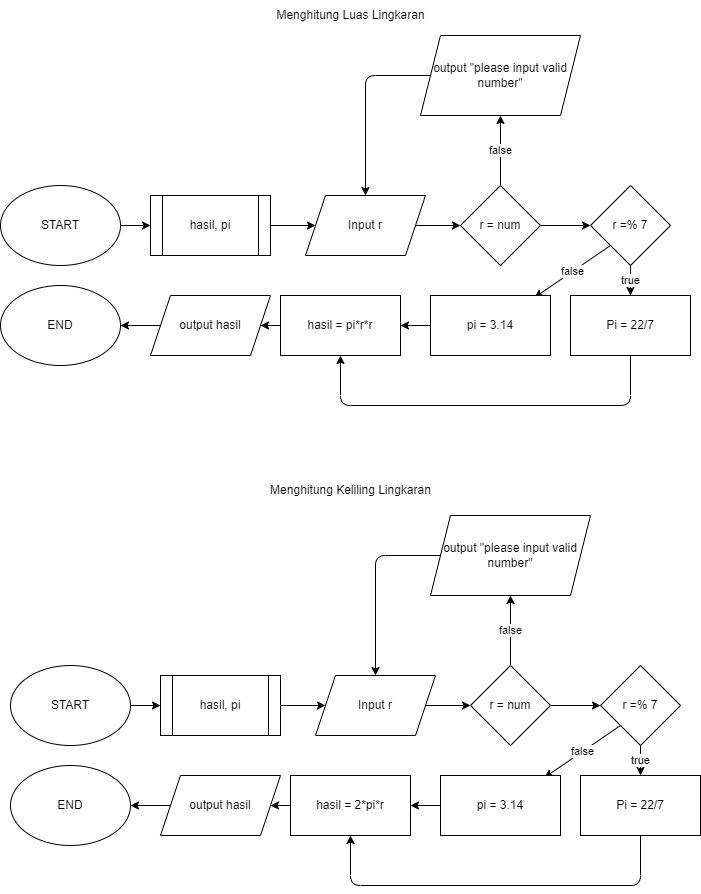

The diagram above was exported from draw.io. Its source (the exported page's mxGraphModel, read from the mxfile embedded in the PNG):
<mxGraphModel dx="784" dy="563" grid="1" gridSize="10" guides="1" tooltips="1" connect="1" arrows="1" fold="1" page="1" pageScale="1" pageWidth="850" pageHeight="1100" math="0" shadow="0">
  <root>
    <mxCell id="0" />
    <mxCell id="1" parent="0" />
    <mxCell id="10" value="" style="edgeStyle=none;html=1;" parent="1" source="2" target="7" edge="1">
      <mxGeometry relative="1" as="geometry" />
    </mxCell>
    <mxCell id="2" value="START" style="ellipse;whiteSpace=wrap;html=1;" parent="1" vertex="1">
      <mxGeometry x="60" y="220" width="120" height="80" as="geometry" />
    </mxCell>
    <mxCell id="12" value="" style="edgeStyle=none;html=1;" parent="1" source="3" target="11" edge="1">
      <mxGeometry relative="1" as="geometry" />
    </mxCell>
    <mxCell id="3" value="Input r" style="shape=parallelogram;perimeter=parallelogramPerimeter;whiteSpace=wrap;html=1;fixedSize=1;" parent="1" vertex="1">
      <mxGeometry x="365" y="230" width="120" height="60" as="geometry" />
    </mxCell>
    <mxCell id="9" value="" style="edgeStyle=none;html=1;" parent="1" source="7" target="3" edge="1">
      <mxGeometry relative="1" as="geometry" />
    </mxCell>
    <mxCell id="7" value="hasil, pi" style="shape=process;whiteSpace=wrap;html=1;backgroundOutline=1;" parent="1" vertex="1">
      <mxGeometry x="210" y="230" width="120" height="60" as="geometry" />
    </mxCell>
    <mxCell id="14" value="false" style="edgeStyle=none;html=1;" parent="1" source="11" target="13" edge="1">
      <mxGeometry relative="1" as="geometry" />
    </mxCell>
    <mxCell id="54" value="" style="edgeStyle=none;html=1;" parent="1" source="11" target="53" edge="1">
      <mxGeometry relative="1" as="geometry" />
    </mxCell>
    <mxCell id="11" value="r = num" style="rhombus;whiteSpace=wrap;html=1;" parent="1" vertex="1">
      <mxGeometry x="520" y="220" width="80" height="80" as="geometry" />
    </mxCell>
    <mxCell id="3y9N2vOkkK7y7WOd7iPy-93" style="edgeStyle=none;html=1;exitX=0;exitY=0.5;exitDx=0;exitDy=0;entryX=0.5;entryY=0;entryDx=0;entryDy=0;" parent="1" source="13" target="3" edge="1">
      <mxGeometry relative="1" as="geometry">
        <Array as="points">
          <mxPoint x="425" y="110" />
        </Array>
      </mxGeometry>
    </mxCell>
    <mxCell id="13" value="output &quot;please input valid number&quot;" style="shape=parallelogram;perimeter=parallelogramPerimeter;whiteSpace=wrap;html=1;fixedSize=1;" parent="1" vertex="1">
      <mxGeometry x="480" y="70" width="160" height="80" as="geometry" />
    </mxCell>
    <mxCell id="56" value="true" style="edgeStyle=none;html=1;" parent="1" source="53" target="55" edge="1">
      <mxGeometry relative="1" as="geometry" />
    </mxCell>
    <mxCell id="60" value="false" style="edgeStyle=none;html=1;exitX=0;exitY=1;exitDx=0;exitDy=0;entryX=0.867;entryY=0.033;entryDx=0;entryDy=0;entryPerimeter=0;" parent="1" source="53" target="59" edge="1">
      <mxGeometry relative="1" as="geometry" />
    </mxCell>
    <mxCell id="53" value="r =% 7" style="rhombus;whiteSpace=wrap;html=1;" parent="1" vertex="1">
      <mxGeometry x="650" y="220" width="80" height="80" as="geometry" />
    </mxCell>
    <mxCell id="64" style="edgeStyle=none;html=1;exitX=0.5;exitY=1;exitDx=0;exitDy=0;entryX=0.5;entryY=1;entryDx=0;entryDy=0;" parent="1" source="55" target="61" edge="1">
      <mxGeometry relative="1" as="geometry">
        <Array as="points">
          <mxPoint x="690" y="440" />
          <mxPoint x="400" y="440" />
        </Array>
      </mxGeometry>
    </mxCell>
    <mxCell id="55" value="Pi = 22/7" style="whiteSpace=wrap;html=1;" parent="1" vertex="1">
      <mxGeometry x="630" y="330" width="120" height="60" as="geometry" />
    </mxCell>
    <mxCell id="62" value="" style="edgeStyle=none;html=1;" parent="1" source="59" target="61" edge="1">
      <mxGeometry relative="1" as="geometry" />
    </mxCell>
    <mxCell id="59" value="pi = 3.14" style="rounded=0;whiteSpace=wrap;html=1;" parent="1" vertex="1">
      <mxGeometry x="490" y="330" width="120" height="60" as="geometry" />
    </mxCell>
    <mxCell id="66" style="edgeStyle=none;html=1;exitX=0;exitY=0.5;exitDx=0;exitDy=0;" parent="1" source="61" target="65" edge="1">
      <mxGeometry relative="1" as="geometry" />
    </mxCell>
    <mxCell id="61" value="hasil = pi*r*r" style="rounded=0;whiteSpace=wrap;html=1;" parent="1" vertex="1">
      <mxGeometry x="340" y="330" width="120" height="60" as="geometry" />
    </mxCell>
    <mxCell id="68" value="" style="edgeStyle=none;html=1;" parent="1" source="65" target="67" edge="1">
      <mxGeometry relative="1" as="geometry" />
    </mxCell>
    <mxCell id="65" value="output hasil" style="shape=parallelogram;perimeter=parallelogramPerimeter;whiteSpace=wrap;html=1;fixedSize=1;" parent="1" vertex="1">
      <mxGeometry x="210" y="330" width="120" height="60" as="geometry" />
    </mxCell>
    <mxCell id="67" value="END" style="ellipse;whiteSpace=wrap;html=1;" parent="1" vertex="1">
      <mxGeometry x="60" y="320" width="120" height="80" as="geometry" />
    </mxCell>
    <mxCell id="70" value="" style="edgeStyle=none;html=1;" parent="1" source="71" target="75" edge="1">
      <mxGeometry relative="1" as="geometry" />
    </mxCell>
    <mxCell id="71" value="START" style="ellipse;whiteSpace=wrap;html=1;" parent="1" vertex="1">
      <mxGeometry x="70" y="700" width="120" height="80" as="geometry" />
    </mxCell>
    <mxCell id="72" value="" style="edgeStyle=none;html=1;" parent="1" source="73" target="78" edge="1">
      <mxGeometry relative="1" as="geometry" />
    </mxCell>
    <mxCell id="73" value="Input r" style="shape=parallelogram;perimeter=parallelogramPerimeter;whiteSpace=wrap;html=1;fixedSize=1;" parent="1" vertex="1">
      <mxGeometry x="375" y="710" width="120" height="60" as="geometry" />
    </mxCell>
    <mxCell id="74" value="" style="edgeStyle=none;html=1;" parent="1" source="75" target="73" edge="1">
      <mxGeometry relative="1" as="geometry" />
    </mxCell>
    <mxCell id="75" value="hasil, pi" style="shape=process;whiteSpace=wrap;html=1;backgroundOutline=1;" parent="1" vertex="1">
      <mxGeometry x="220" y="710" width="120" height="60" as="geometry" />
    </mxCell>
    <mxCell id="76" value="false" style="edgeStyle=none;html=1;" parent="1" source="78" target="80" edge="1">
      <mxGeometry relative="1" as="geometry" />
    </mxCell>
    <mxCell id="77" value="" style="edgeStyle=none;html=1;" parent="1" source="78" target="83" edge="1">
      <mxGeometry relative="1" as="geometry" />
    </mxCell>
    <mxCell id="78" value="r = num" style="rhombus;whiteSpace=wrap;html=1;" parent="1" vertex="1">
      <mxGeometry x="530" y="700" width="80" height="80" as="geometry" />
    </mxCell>
    <mxCell id="3y9N2vOkkK7y7WOd7iPy-92" style="edgeStyle=none;html=1;exitX=0;exitY=0.5;exitDx=0;exitDy=0;entryX=0.5;entryY=0;entryDx=0;entryDy=0;" parent="1" source="80" target="73" edge="1">
      <mxGeometry relative="1" as="geometry">
        <Array as="points">
          <mxPoint x="435" y="590" />
        </Array>
      </mxGeometry>
    </mxCell>
    <mxCell id="80" value="output &quot;please input valid number&quot;" style="shape=parallelogram;perimeter=parallelogramPerimeter;whiteSpace=wrap;html=1;fixedSize=1;" parent="1" vertex="1">
      <mxGeometry x="490" y="550" width="160" height="80" as="geometry" />
    </mxCell>
    <mxCell id="81" value="true" style="edgeStyle=none;html=1;" parent="1" source="83" target="85" edge="1">
      <mxGeometry relative="1" as="geometry" />
    </mxCell>
    <mxCell id="82" value="false" style="edgeStyle=none;html=1;exitX=0;exitY=1;exitDx=0;exitDy=0;entryX=0.867;entryY=0.033;entryDx=0;entryDy=0;entryPerimeter=0;" parent="1" source="83" target="87" edge="1">
      <mxGeometry relative="1" as="geometry" />
    </mxCell>
    <mxCell id="83" value="r =% 7" style="rhombus;whiteSpace=wrap;html=1;" parent="1" vertex="1">
      <mxGeometry x="660" y="700" width="80" height="80" as="geometry" />
    </mxCell>
    <mxCell id="84" style="edgeStyle=none;html=1;exitX=0.5;exitY=1;exitDx=0;exitDy=0;entryX=0.5;entryY=1;entryDx=0;entryDy=0;" parent="1" source="85" target="89" edge="1">
      <mxGeometry relative="1" as="geometry">
        <Array as="points">
          <mxPoint x="700" y="920" />
          <mxPoint x="410" y="920" />
        </Array>
      </mxGeometry>
    </mxCell>
    <mxCell id="85" value="Pi = 22/7" style="whiteSpace=wrap;html=1;" parent="1" vertex="1">
      <mxGeometry x="640" y="810" width="120" height="60" as="geometry" />
    </mxCell>
    <mxCell id="86" value="" style="edgeStyle=none;html=1;" parent="1" source="87" target="89" edge="1">
      <mxGeometry relative="1" as="geometry" />
    </mxCell>
    <mxCell id="87" value="pi = 3.14" style="rounded=0;whiteSpace=wrap;html=1;" parent="1" vertex="1">
      <mxGeometry x="500" y="810" width="120" height="60" as="geometry" />
    </mxCell>
    <mxCell id="88" style="edgeStyle=none;html=1;exitX=0;exitY=0.5;exitDx=0;exitDy=0;" parent="1" source="89" target="91" edge="1">
      <mxGeometry relative="1" as="geometry" />
    </mxCell>
    <mxCell id="89" value="hasil = 2*pi*r" style="rounded=0;whiteSpace=wrap;html=1;" parent="1" vertex="1">
      <mxGeometry x="350" y="810" width="120" height="60" as="geometry" />
    </mxCell>
    <mxCell id="90" value="" style="edgeStyle=none;html=1;" parent="1" source="91" target="92" edge="1">
      <mxGeometry relative="1" as="geometry" />
    </mxCell>
    <mxCell id="91" value="output hasil" style="shape=parallelogram;perimeter=parallelogramPerimeter;whiteSpace=wrap;html=1;fixedSize=1;" parent="1" vertex="1">
      <mxGeometry x="220" y="810" width="120" height="60" as="geometry" />
    </mxCell>
    <mxCell id="92" value="END" style="ellipse;whiteSpace=wrap;html=1;" parent="1" vertex="1">
      <mxGeometry x="70" y="800" width="120" height="80" as="geometry" />
    </mxCell>
    <mxCell id="3y9N2vOkkK7y7WOd7iPy-94" value="Menghitung Luas Lingkaran" style="text;html=1;align=center;verticalAlign=middle;resizable=0;points=[];autosize=1;strokeColor=none;fillColor=none;" parent="1" vertex="1">
      <mxGeometry x="325" y="35" width="170" height="30" as="geometry" />
    </mxCell>
    <mxCell id="3y9N2vOkkK7y7WOd7iPy-95" value="Menghitung Keliling Lingkaran" style="text;html=1;align=center;verticalAlign=middle;resizable=0;points=[];autosize=1;strokeColor=none;fillColor=none;" parent="1" vertex="1">
      <mxGeometry x="320" y="510" width="180" height="30" as="geometry" />
    </mxCell>
  </root>
</mxGraphModel>